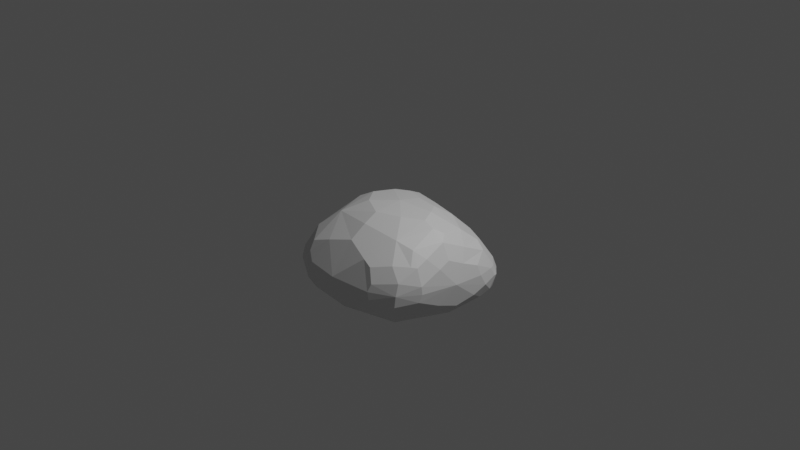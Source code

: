 # Source: Rock1.blend  (saved by Blender 3.3.6; exported with 4.5.12 LTS)
import bpy
from mathutils import Matrix  # noqa: F401  (used for matrix-valued properties, if any)

bpy.ops.wm.read_factory_settings(use_empty=True)
scene = bpy.context.scene
scene.name = 'Scene'

# ---- collections
col_collection = bpy.data.collections.new('Collection'); scene.collection.children.link(col_collection)

# ---- materials (node trees are filled in below, after node groups)
mat_material = bpy.data.materials.new('Material')
mat_material.alpha_threshold = 0.0
mat_material.use_transparent_shadow = False
mat_material.roughness = 0.5
mat_material.line_color = (0.0, 0.0, 0.0, 1.0)

# ---- material node trees
mat_material.use_nodes = True; mat_material.node_tree.nodes.clear()
_N = mat_material.node_tree.nodes; _L = mat_material.node_tree.links
n0 = _N.new('ShaderNodeOutputMaterial'); n0.name = 'Material Output'; n0.location = (300, 300)
n1 = _N.new('ShaderNodeBsdfPrincipled'); n1.name = 'Principled BSDF'; n1.location = (10, 300)
n1.distribution = 'GGX'
n1.subsurface_method = 'RANDOM_WALK_SKIN'
n1.inputs[3].default_value = 1.45
n1.inputs[27].default_value = (0.0, 0.0, 0.0, 1.0)
n1.inputs[28].default_value = 1.0
_L.new(n1.outputs[0], n0.inputs[0])
n0.is_active_output = True

# ---- world
world_world = bpy.data.worlds.new('World'); scene.world = world_world
world_world.use_nodes = True; world_world.node_tree.nodes.clear()
_N = world_world.node_tree.nodes; _L = world_world.node_tree.links
n0 = _N.new('ShaderNodeOutputWorld'); n0.name = 'World Output'; n0.location = (300, 300)
n1 = _N.new('ShaderNodeBackground'); n1.name = 'Background'; n1.location = (10, 300)
n1.inputs[0].default_value = (0.05088, 0.05088, 0.05088, 1.0)
_L.new(n1.outputs[0], n0.inputs[0])
n0.is_active_output = True
world_world.color = (0.05088, 0.05088, 0.05088)
world_world.use_sun_shadow = False
world_world.sun_shadow_jitter_overblur = 0.0

# ---- cameras
cam_camera = bpy.data.cameras.new('Camera')
cam_camera.clip_end = 100.0
cam_camera.ortho_scale = 7.314

# ---- lights
light_light = bpy.data.lights.new('Light', 'POINT')
light_light.transmission_factor = 0.0
light_light.energy = 1000.0
light_light.shadow_soft_size = 0.1
light_light.shadow_maximum_resolution = 0.006
light_light.use_absolute_resolution = True

# ---- meshes
me_cube = bpy.data.meshes.new('Cube')
me_cube.from_pydata([(0.7976, 0.2797, 0.1458), (0.9862, 0.7626, -0.9598), (0.7268, -0.5258, 0.1895), (0.6257, -0.6759, -0.9648), (-0.7811, 0.7652, -0.006005), (-0.6646, 0.8512, -0.9928), (-0.749, -0.3708, 0.1148), (-0.9228, -0.7371, -1.0), (0.9604, 0.7595, -0.3968), (-0.959, -0.7003, -0.3968), (0.738, -0.7402, -0.3968), (-0.9004, 1.027, -0.3932), (-0.1157, -0.9505, -0.3968), (-1.04, -0.01087, -0.3951), (0.03702, 0.8568, -0.395), (0.907, -0.05905, -0.3968), (-0.07921, -0.02383, 0.2414), (-0.01924, 0.5375, 0.06608)], [], [(4, 6, 16), (6, 9, 12), (13, 4, 11), (5, 1, 3, 7), (15, 2, 10), (17, 0, 8, 14), (1, 14, 8), (1, 8, 15), (7, 9, 13), (7, 12, 9), (3, 10, 12), (10, 2, 12), (5, 7, 13), (9, 6, 4, 13), (11, 4, 14), (5, 11, 14, 1), (0, 2, 15), (3, 1, 15), (2, 0, 16), (17, 4, 16), (6, 2, 16), (0, 17, 16), (4, 17, 14), (11, 5, 13), (8, 0, 15), (10, 3, 15), (7, 3, 12), (2, 6, 12)])
_uv = me_cube.uv_layers.new(name='UVMap')
_uv.uv.foreach_set('vector', [0.875, 0.5, 0.875, 0.75, 0.7629, 0.6379, 0.625, 1.0, 0.5, 1.0, 0.5, 0.8782, 0.5, 0.1137, 0.625, 0.25, 0.5, 0.25, 0.125, 0.5, 0.375, 0.5, 0.375, 0.75, 0.125, 0.75, 0.5, 0.629, 0.625, 0.75, 0.5, 0.75, 0.625, 0.3683, 0.625, 0.5, 0.5, 0.5, 0.5, 0.3769, 0.375, 0.5, 0.5, 0.3769, 0.5, 0.5, 0.375, 0.5, 0.5, 0.5, 0.5, 0.629, 0.375, 0.0, 0.5, 0.0, 0.5, 0.1137, 0.375, 1.0, 0.5, 0.8782, 0.5, 1.0, 0.375, 0.75, 0.5, 0.75, 0.5, 0.8782, 0.5, 0.75, 0.625, 0.75, 0.5, 0.8782, 0.375, 0.25, 0.375, 0.0, 0.5, 0.1137, 0.5, 0.0, 0.625, 0.0, 0.625, 0.25, 0.5, 0.1137, 0.5, 0.25, 0.625, 0.25, 0.5, 0.3769, 0.375, 0.25, 0.5, 0.25, 0.5, 0.3769, 0.375, 0.5, 0.625, 0.5, 0.625, 0.75, 0.5, 0.629, 0.375, 0.75, 0.375, 0.5, 0.5, 0.629, 0.625, 0.75, 0.625, 0.5, 0.7629, 0.6379, 0.7567, 0.5, 0.875, 0.5, 0.7629, 0.6379, 0.875, 0.75, 0.625, 0.75, 0.7629, 0.6379, 0.625, 0.5, 0.7567, 0.5, 0.7629, 0.6379, 0.625, 0.25, 0.625, 0.3683, 0.5, 0.3769, 0.5, 0.25, 0.375, 0.25, 0.5, 0.1137, 0.5, 0.5, 0.625, 0.5, 0.5, 0.629, 0.5, 0.75, 0.375, 0.75, 0.5, 0.629, 0.375, 1.0, 0.375, 0.75, 0.5, 0.8782, 0.625, 0.75, 0.625, 1.0, 0.5, 0.8782])
me_cube.materials.append(mat_material)
me_cube.use_mirror_vertex_groups = False
me_cube.update()

# ---- objects
ob_cube = bpy.data.objects.new('Cube', me_cube)
ob_light = bpy.data.objects.new('Light', light_light)
ob_camera = bpy.data.objects.new('Camera', cam_camera)

# ---- transforms, parenting, visibility, modifiers, constraints
ob_cube.location = (0.0, 0.0, 0.0)
ob_cube.lock_rotations_4d = False
ob_cube.empty_display_type = 'ARROWS'
ob_cube.lineart.crease_threshold = 0.0
_m = ob_cube.modifiers.new('Subdivision', 'SUBSURF')
_m.render_levels = 1
_m = ob_cube.modifiers.new('Bevel', 'BEVEL')
_m.width = 0.2
_m.width_pct = 0.2
_m.angle_limit = 0.5288
ob_light.location = (4.076, 1.005, 5.904)
ob_light.rotation_euler = (0.6503, 0.05522, 1.866)
ob_light.lock_rotations_4d = False
ob_light.empty_display_type = 'ARROWS'
ob_light.color = (0.0, 0.0, 0.0, 0.0)
ob_light.lineart.crease_threshold = 0.0
ob_camera.location = (7.359, -6.926, 4.958)
ob_camera.rotation_euler = (1.109, 0.0, 0.8149)
ob_camera.lock_rotations_4d = False
ob_camera.empty_display_type = 'ARROWS'
ob_camera.color = (0.0, 0.0, 0.0, 0.0)
ob_camera.display_type = 'WIRE'
ob_camera.lineart.crease_threshold = 0.0

# ---- collection membership
col_collection.objects.link(ob_cube)
col_collection.objects.link(ob_light)
col_collection.objects.link(ob_camera)

# ---- scene / render settings (as saved in the file)
scene.camera = ob_camera
scene.frame_start = 1; scene.frame_end = 250; scene.frame_set(1)
scene.render.engine = 'BLENDER_EEVEE_NEXT'
scene.cycles.sampling_pattern = 'TABULATED_SOBOL'
scene.cycles.use_light_tree = False
scene.view_settings.view_transform = 'Filmic'
bpy.context.view_layer.update()
